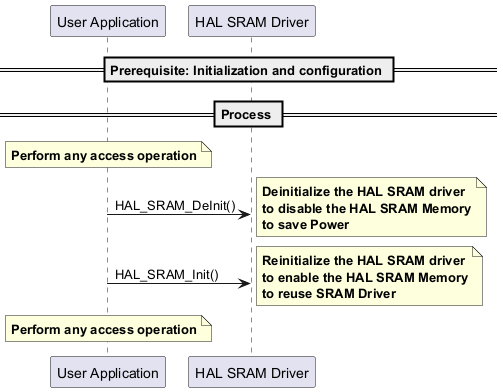

The diagram above was rendered by PlantUML. Its source (embedded in the PNG):
@startuml

== Prerequisite: Initialization and configuration ==

== Process ==

note over "User Application": **Perform any access operation**

"User Application" -> "HAL SRAM Driver" : HAL_SRAM_DeInit()
note right
   **Deinitialize the HAL SRAM driver**
   **to disable the HAL SRAM Memory**
   **to save Power**
end note
"User Application"->"HAL SRAM Driver" : HAL_SRAM_Init()
note right
   **Reinitialize the HAL SRAM driver**
   **to enable the HAL SRAM Memory**
   **to reuse SRAM Driver**
end note

note over "User Application": **Perform any access operation**

@enduml